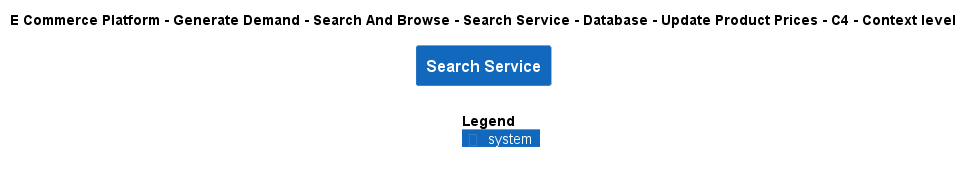

The diagram above was rendered by PlantUML. Its source (embedded in the PNG):
@startuml
!include ..\..\..\..\..\..\..\..\..\.c4s\C4_Context.puml

AddElementTag("c4interflow:lifecycle:new", $bgColor=green, $fontColor=#ffffff, $borderColor=green, $shadowing="False")
AddElementTag("c4interflow:lifecycle:changed", $bgColor=orange, $fontColor=#ffffff, $borderColor=orange, $shadowing="False")
AddElementTag("c4interflow:lifecycle:removed", $bgColor=red, $fontColor=#ffffff, $borderColor=red, $shadowing="False")

AddRelTag("c4interflow:lifecycle:new", $textColor=green, $lineColor=green)
AddRelTag("c4interflow:lifecycle:changed", $textColor=orange, $lineColor=orange)
AddRelTag("c4interflow:lifecycle:removed", $textColor=red, $lineColor=red)

SHOW_PERSON_PORTRAIT()
LAYOUT_TOP_DOWN()

skinparam linetype polyline

title E Commerce Platform - Generate Demand - Search And Browse - Search Service - Database - Update Product Prices - C4 - Context level

System(ECommercePlatform.GenerateDemand.SearchAndBrowse.SoftwareSystems.SearchService, "Search Service", "")



SHOW_LEGEND()
@enduml